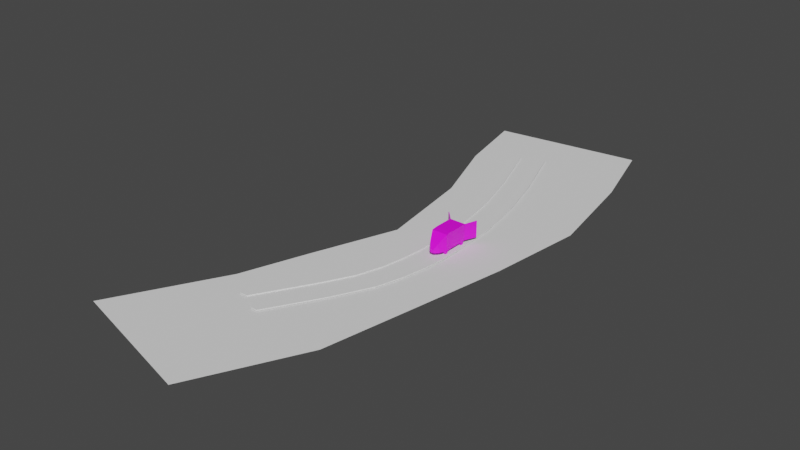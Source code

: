 # Source: van.blend  (saved by Blender 2.83.19; exported with 4.5.12 LTS)
import bpy
from mathutils import Matrix  # noqa: F401  (used for matrix-valued properties, if any)

bpy.ops.wm.read_factory_settings(use_empty=True)
scene = bpy.context.scene
scene.name = 'Scene'

# ---- collections
col_collection = bpy.data.collections.new('Collection'); scene.collection.children.link(col_collection)

# ---- images (referenced by path relative to the original .blend; pixels are not part of the script)
import os
ASSET_DIR = os.environ.get("B2B_ASSET_DIR", "")  # directory of the original .blend (textures are referenced by path, not embedded)
HERE = os.path.dirname(os.path.abspath(__file__))  # packed textures are extracted next to this script under _unpacked/

def load_image(name, relpath, width, height, colorspace="sRGB"):
    """Load a texture the original file referenced (path relative to the .blend, or extracted next to this script)."""
    p = next((c for c in (os.path.join(HERE, relpath), os.path.join(ASSET_DIR, relpath)) if relpath and os.path.exists(c)), "")
    if p:
        img = bpy.data.images.load(p, check_existing=True)
        img.name = name
    else:  # same state as the original file: an image datablock whose file is absent (Cycles renders it pink)
        img = bpy.data.images.new(name, width, height)
        img.source = "FILE"
        img.filepath = "//" + (relpath or name)
    img.colorspace_settings.name = colorspace
    return img
img_tex_png = load_image('tex.png', 'tex.png', 1024, 1024, 'sRGB')
img_color_grid = load_image('color grid', '', 256, 256, 'sRGB')

# ---- materials (node trees are filled in below, after node groups)
mat_van_wheels = bpy.data.materials.new('van_wheels')
mat_van_wheels.use_transparent_shadow = False
mat_van_body = bpy.data.materials.new('van_body')
mat_van_body.use_transparent_shadow = False

# ---- material node trees
mat_van_wheels.use_nodes = True; mat_van_wheels.node_tree.nodes.clear()
_N = mat_van_wheels.node_tree.nodes; _L = mat_van_wheels.node_tree.links
n0 = _N.new('ShaderNodeBsdfPrincipled'); n0.name = 'Principled BSDF'; n0.location = (10, 300)
n0.distribution = 'GGX'
n0.subsurface_method = 'BURLEY'
n0.inputs[3].default_value = 1.45
n0.inputs[27].default_value = (0.0, 0.0, 0.0, 1.0)
n0.inputs[28].default_value = 1.0
n1 = _N.new('ShaderNodeOutputMaterial'); n1.name = 'Material Output'; n1.location = (300, 300)
n2 = _N.new('ShaderNodeTexImage'); n2.name = 'Image Texture'; n2.location = (-482, 233)
n2.image = img_tex_png
n2.interpolation = 'Closest'
_L.new(n0.outputs[0], n1.inputs[0])
_L.new(n2.outputs[0], n0.inputs[0])
n1.is_active_output = True
mat_van_body.use_nodes = True; mat_van_body.node_tree.nodes.clear()
_N = mat_van_body.node_tree.nodes; _L = mat_van_body.node_tree.links
n0 = _N.new('ShaderNodeBsdfPrincipled'); n0.name = 'Principled BSDF'; n0.location = (10, 300)
n0.distribution = 'GGX'
n0.subsurface_method = 'BURLEY'
n0.inputs[3].default_value = 1.45
n0.inputs[27].default_value = (0.0, 0.0, 0.0, 1.0)
n0.inputs[28].default_value = 1.0
n1 = _N.new('ShaderNodeOutputMaterial'); n1.name = 'Material Output'; n1.location = (300, 300)
n2 = _N.new('ShaderNodeTexImage'); n2.name = 'Image Texture'; n2.location = (-426, 194)
n2.image = img_color_grid
n2.interpolation = 'Closest'
_L.new(n0.outputs[0], n1.inputs[0])
_L.new(n2.outputs[0], n0.inputs[0])
n1.is_active_output = True

# ---- world
world_world = bpy.data.worlds.new('World'); scene.world = world_world
world_world.use_nodes = True; world_world.node_tree.nodes.clear()
_N = world_world.node_tree.nodes; _L = world_world.node_tree.links
n0 = _N.new('ShaderNodeOutputWorld'); n0.name = 'World Output'; n0.location = (300, 300)
n1 = _N.new('ShaderNodeBackground'); n1.name = 'Background'; n1.location = (10, 300)
n1.inputs[0].default_value = (0.05088, 0.05088, 0.05088, 1.0)
_L.new(n1.outputs[0], n0.inputs[0])
n0.is_active_output = True
world_world.color = (0.05088, 0.05088, 0.05088)
world_world.use_sun_shadow = False
world_world.sun_shadow_jitter_overblur = 0.0

# ---- meshes
me_plane = bpy.data.meshes.new('Plane')
me_plane.from_pydata([(-3.232, -3.232, 0.0), (3.232, -3.232, 0.0), (-3.232, 3.232, 0.0), (3.232, 3.232, 0.0), (-3.89, -10.04, 1.192e-07), (2.574, -10.04, 1.192e-07), (-5.204, -17.53, 1.192e-07), (1.259, -17.53, 1.192e-07), (-7.561, -25.25, 1.192e-07), (-1.238, -26.59, 1.192e-07), (-12.69, -35.1, 1.192e-07), (-7.235, -38.58, 1.192e-07), (-3.661, 16.89, 0.0), (2.649, 18.29, 0.0), (-6.323, 33.04, 0.0), (-0.3503, 35.51, 0.0), (-10.97, 49.72, 0.0), (-5.002, 52.19, 0.0), (-22.49, -51.89, 1.192e-07), (-17.04, -55.36, 1.192e-07), (-18.15, 69.74, 0.0), (-12.18, 72.21, 0.0), (5.183, -3.232, 0.0), (5.183, 3.232, 0.0), (4.525, -10.04, 1.192e-07), (3.21, -17.53, 1.192e-07), (0.7131, -26.59, 1.192e-07), (-5.284, -38.58, 1.192e-07), (4.6, 18.29, 0.0), (1.601, 35.51, 0.0), (-3.051, 52.19, 0.0), (-15.09, -55.36, 1.192e-07), (-10.23, 72.21, 0.0), (3.232, -3.232, 0.3643), (3.232, 3.232, 0.3643), (2.574, -10.04, 0.3643), (1.259, -17.53, 0.3643), (-1.238, -26.59, 0.3643), (-7.235, -38.58, 0.3643), (2.649, 18.29, 0.3643), (-0.3503, 35.51, 0.3643), (-5.002, 52.19, 0.3643), (-17.04, -55.36, 0.3643), (-12.18, 72.21, 0.3643), (5.183, -3.232, 0.3643), (5.183, 3.232, 0.3643), (4.525, -10.04, 0.3643), (3.21, -17.53, 0.3643), (0.7131, -26.59, 0.3643), (-5.284, -38.58, 0.3643), (4.6, 18.29, 0.3643), (1.601, 35.51, 0.3643), (-3.051, 52.19, 0.3643), (-15.09, -55.36, 0.3643), (-10.23, 72.21, 0.3643), (-5.614, -3.232, 0.0), (-5.614, 3.232, 0.0), (-6.272, -10.04, 1.192e-07), (-7.587, -17.53, 1.192e-07), (-9.943, -25.25, 1.192e-07), (-15.07, -35.1, 1.192e-07), (-6.043, 16.89, 0.0), (-8.705, 33.04, 0.0), (-13.36, 49.72, 0.0), (-24.88, -51.89, 1.192e-07), (-20.54, 69.74, 0.0), (-3.232, 3.232, 0.3413), (-3.232, -3.232, 0.3413), (-3.89, -10.04, 0.3413), (-5.204, -17.53, 0.3413), (-7.561, -25.25, 0.3413), (-12.69, -35.1, 0.3413), (-3.661, 16.89, 0.3413), (-6.323, 33.04, 0.3413), (-10.97, 49.72, 0.3413), (-22.49, -51.89, 0.3413), (-18.15, 69.74, 0.3413), (-5.614, 3.232, 0.3413), (-5.614, -3.232, 0.3413), (-6.272, -10.04, 0.3413), (-7.587, -17.53, 0.3413), (-9.943, -25.25, 0.3413), (-15.07, -35.1, 0.3413), (-6.043, 16.89, 0.3413), (-8.705, 33.04, 0.3413), (-13.36, 49.72, 0.3413), (-24.88, -51.89, 0.3413), (-20.54, 69.74, 0.3413)], [], [(0, 1, 3, 2), (1, 0, 4, 5), (5, 4, 6, 7), (7, 6, 8, 9), (9, 8, 10, 11), (2, 3, 13, 12), (12, 13, 15, 14), (14, 15, 17, 16), (11, 10, 18, 19), (16, 17, 21, 20), (3, 1, 33, 34), (31, 27, 49, 53), (17, 15, 40, 41), (22, 23, 45, 44), (29, 30, 52, 51), (5, 7, 36, 35), (21, 17, 41, 43), (28, 29, 51, 50), (9, 11, 38, 37), (23, 28, 50, 45), (38, 42, 53, 49), (43, 41, 52, 54), (41, 40, 51, 52), (37, 38, 49, 48), (40, 39, 50, 51), (36, 37, 48, 47), (39, 34, 45, 50), (35, 36, 47, 46), (33, 35, 46, 44), (34, 33, 44, 45), (24, 22, 44, 46), (30, 32, 54, 52), (13, 3, 34, 39), (25, 24, 46, 47), (7, 9, 37, 36), (11, 19, 42, 38), (26, 25, 47, 48), (19, 31, 53, 42), (1, 5, 35, 33), (27, 26, 48, 49), (32, 21, 43, 54), (15, 13, 39, 40), (65, 63, 85, 87), (64, 18, 75, 86), (14, 16, 74, 73), (55, 57, 79, 78), (60, 64, 86, 82), (10, 8, 70, 71), (0, 2, 66, 67), (56, 55, 78, 77), (16, 20, 76, 74), (63, 62, 84, 85), (69, 68, 79, 80), (68, 67, 78, 79), (73, 74, 85, 84), (72, 73, 84, 83), (75, 71, 82, 86), (66, 72, 83, 77), (67, 66, 77, 78), (71, 70, 81, 82), (74, 76, 87, 85), (70, 69, 80, 81), (6, 4, 68, 69), (57, 58, 80, 79), (2, 12, 72, 66), (58, 59, 81, 80), (59, 60, 82, 81), (8, 6, 69, 70), (61, 56, 77, 83), (18, 10, 71, 75), (20, 65, 87, 76), (12, 14, 73, 72), (62, 61, 83, 84), (4, 0, 67, 68)])
_uv = me_plane.uv_layers.new(name='UVMap')
_uv.uv.foreach_set('vector', [0.0, 0.0, 1.0, 0.0, 1.0, 1.0, 0.0, 1.0, 1.0, 0.0, 0.0, 0.0, 0.0, 0.0, 1.0, 0.0, 1.0, 0.0, 0.0, 0.0, 0.0, 0.0, 1.0, 0.0, 1.0, 0.0, 0.0, 0.0, 0.0, 0.0, 1.0, 0.0, 1.0, 0.0, 0.0, 0.0, 0.0, 0.0, 1.0, 0.0, 0.0, 1.0, 1.0, 1.0, 1.0, 1.0, 0.0, 1.0, 0.0, 1.0, 1.0, 1.0, 1.0, 1.0, 0.0, 1.0, 0.0, 1.0, 1.0, 1.0, 1.0, 1.0, 0.0, 1.0, 1.0, 0.0, 0.0, 0.0, 0.0, 0.0, 1.0, 0.0, 0.0, 1.0, 1.0, 1.0, 1.0, 1.0, 0.0, 1.0, 1.0, 1.0, 1.0, 0.0, 1.0, 0.0, 1.0, 1.0, 0.0, 0.0, 0.0, 0.0, 0.0, 0.0, 0.0, 0.0, 1.0, 1.0, 1.0, 1.0, 1.0, 1.0, 1.0, 1.0, 0.0, 0.0, 0.0, 0.0, 0.0, 0.0, 0.0, 0.0, 0.0, 0.0, 0.0, 0.0, 0.0, 0.0, 0.0, 0.0, 1.0, 0.0, 1.0, 0.0, 1.0, 0.0, 1.0, 0.0, 1.0, 1.0, 1.0, 1.0, 1.0, 1.0, 1.0, 1.0, 0.0, 0.0, 0.0, 0.0, 0.0, 0.0, 0.0, 0.0, 1.0, 0.0, 1.0, 0.0, 1.0, 0.0, 1.0, 0.0, 0.0, 0.0, 0.0, 0.0, 0.0, 0.0, 0.0, 0.0, 1.0, 0.0, 1.0, 0.0, 1.0, 0.0, 1.0, 0.0, 1.0, 1.0, 1.0, 1.0, 1.0, 1.0, 1.0, 1.0, 1.0, 1.0, 1.0, 1.0, 1.0, 1.0, 1.0, 1.0, 1.0, 0.0, 1.0, 0.0, 1.0, 0.0, 1.0, 0.0, 1.0, 1.0, 1.0, 1.0, 1.0, 1.0, 1.0, 1.0, 1.0, 0.0, 1.0, 0.0, 1.0, 0.0, 1.0, 0.0, 1.0, 1.0, 1.0, 1.0, 1.0, 1.0, 1.0, 1.0, 1.0, 0.0, 1.0, 0.0, 1.0, 0.0, 1.0, 0.0, 1.0, 0.0, 1.0, 0.0, 1.0, 0.0, 1.0, 0.0, 1.0, 1.0, 1.0, 0.0, 1.0, 0.0, 1.0, 1.0, 0.0, 0.0, 0.0, 0.0, 0.0, 0.0, 0.0, 0.0, 0.0, 0.0, 0.0, 0.0, 0.0, 0.0, 0.0, 0.0, 1.0, 1.0, 1.0, 1.0, 1.0, 1.0, 1.0, 1.0, 0.0, 0.0, 0.0, 0.0, 0.0, 0.0, 0.0, 0.0, 1.0, 0.0, 1.0, 0.0, 1.0, 0.0, 1.0, 0.0, 1.0, 0.0, 1.0, 0.0, 1.0, 0.0, 1.0, 0.0, 0.0, 0.0, 0.0, 0.0, 0.0, 0.0, 0.0, 0.0, 0.0, 0.0, 0.0, 0.0, 0.0, 0.0, 0.0, 0.0, 1.0, 0.0, 1.0, 0.0, 1.0, 0.0, 1.0, 0.0, 0.0, 0.0, 0.0, 0.0, 0.0, 0.0, 0.0, 0.0, 0.0, 0.0, 0.0, 0.0, 0.0, 0.0, 0.0, 0.0, 1.0, 1.0, 1.0, 1.0, 1.0, 1.0, 1.0, 1.0, 0.0, 0.0, 0.0, 0.0, 0.0, 0.0, 0.0, 0.0, 0.0, 0.0, 0.0, 0.0, 0.0, 0.0, 0.0, 0.0, 0.0, 1.0, 0.0, 1.0, 0.0, 1.0, 0.0, 1.0, 0.0, 0.0, 0.0, 0.0, 0.0, 0.0, 0.0, 0.0, 0.0, 0.0, 0.0, 0.0, 0.0, 0.0, 0.0, 0.0, 0.0, 0.0, 0.0, 0.0, 0.0, 0.0, 0.0, 0.0, 0.0, 0.0, 0.0, 1.0, 0.0, 1.0, 0.0, 0.0, 0.0, 0.0, 0.0, 0.0, 0.0, 0.0, 0.0, 0.0, 0.0, 1.0, 0.0, 1.0, 0.0, 1.0, 0.0, 1.0, 0.0, 0.0, 0.0, 0.0, 0.0, 0.0, 0.0, 0.0, 0.0, 0.0, 0.0, 0.0, 0.0, 0.0, 0.0, 0.0, 0.0, 0.0, 0.0, 0.0, 0.0, 0.0, 0.0, 0.0, 0.0, 1.0, 0.0, 1.0, 0.0, 1.0, 0.0, 1.0, 0.0, 1.0, 0.0, 1.0, 0.0, 1.0, 0.0, 1.0, 0.0, 0.0, 0.0, 0.0, 0.0, 0.0, 0.0, 0.0, 0.0, 1.0, 0.0, 1.0, 0.0, 1.0, 0.0, 1.0, 0.0, 0.0, 0.0, 1.0, 0.0, 1.0, 0.0, 0.0, 0.0, 0.0, 0.0, 0.0, 0.0, 0.0, 0.0, 0.0, 0.0, 1.0, 0.0, 1.0, 0.0, 1.0, 0.0, 1.0, 0.0, 0.0, 0.0, 0.0, 0.0, 0.0, 0.0, 0.0, 0.0, 0.0, 0.0, 0.0, 0.0, 0.0, 0.0, 0.0, 0.0, 0.0, 0.0, 0.0, 0.0, 0.0, 0.0, 0.0, 0.0, 1.0, 0.0, 1.0, 0.0, 1.0, 0.0, 1.0, 0.0, 0.0, 0.0, 0.0, 0.0, 0.0, 0.0, 0.0, 0.0, 0.0, 0.0, 0.0, 0.0, 0.0, 0.0, 0.0, 0.0, 0.0, 0.0, 0.0, 0.0, 0.0, 0.0, 0.0, 0.0, 0.0, 0.0, 0.0, 0.0, 0.0, 0.0, 0.0, 0.0, 0.0, 0.0, 0.0, 0.0, 0.0, 0.0, 0.0, 0.0, 0.0, 0.0, 0.0, 0.0, 0.0, 0.0, 0.0, 0.0, 1.0, 0.0, 1.0, 0.0, 1.0, 0.0, 1.0, 0.0, 0.0, 0.0, 0.0, 0.0, 0.0, 0.0, 0.0, 0.0, 0.0, 0.0, 0.0, 0.0, 0.0, 0.0, 0.0])
me_plane.use_remesh_fix_poles = True
me_plane.use_remesh_preserve_attributes = False
me_plane.use_mirror_vertex_groups = False
me_plane.update()
me_plane_001 = bpy.data.meshes.new('Plane.001')
me_plane_001.from_pydata([(-1.5, -0.9144, 0.0), (-0.03865, -1.051, 0.0), (-1.0, 1.0, 0.0), (0.5679, 1.07, 0.0), (-0.8256, 0.7147, 0.0), (-0.5224, 0.4188, 0.0), (-0.348, 0.03731, 0.0), (-0.6664, -0.2773, 0.0), (-0.9014, -0.5224, 0.0), (0.5148, -0.6668, 0.0), (0.7043, -0.3094, 0.0), (0.8787, 0.02661, 0.0), (1.0, 0.3787, 0.0), (0.8105, 0.7655, 0.0)], [], [(4, 13, 3, 2), (0, 1, 9, 8), (8, 9, 10, 7), (7, 10, 11, 6), (6, 11, 12, 5), (5, 12, 13, 4)])
_uv = me_plane_001.uv_layers.new(name='UVMap')
_uv.uv.foreach_set('vector', [0.0, 0.856, 1.0, 0.856, 1.0, 1.0, 0.0, 1.0, 0.0, 0.0, 1.0, 0.0, 1.0, 0.1893, 0.0, 0.1893, 0.0, 0.1893, 1.0, 0.1893, 1.0, 0.356, 0.0, 0.356, 0.0, 0.356, 1.0, 0.356, 1.0, 0.5227, 0.0, 0.5227, 0.0, 0.5227, 1.0, 0.5227, 1.0, 0.6893, 0.0, 0.6893, 0.0, 0.6893, 1.0, 0.6893, 1.0, 0.856, 0.0, 0.856])
me_plane_001.use_remesh_fix_poles = True
me_plane_001.use_remesh_preserve_attributes = False
me_plane_001.use_mirror_vertex_groups = False
me_plane_001.update()
me_cube_001 = bpy.data.meshes.new('Cube.001')
me_cube_001.from_pydata([(-21.62, -14.21, -4.454), (-21.62, -14.21, 40.0), (-21.62, 40.59, -4.454), (-21.62, 40.59, 40.0), (22.7, -14.21, -4.454), (22.7, -14.21, 40.0), (22.7, 40.59, -4.454), (22.7, 40.59, 40.0), (-14.11, -49.53, -4.454), (-11.76, -49.53, 18.63), (12.85, -49.53, 18.63), (15.19, -49.53, -4.454), (-5.048, -58.98, -4.454), (-2.59, -58.98, 3.059), (3.673, -58.98, 3.059), (6.131, -58.98, -4.454), (35.16, 72.64, -4.454), (35.16, 72.64, 40.0), (-47.53, 67.23, -4.454), (-47.53, 67.23, 40.0), (-18.75, 40.06, -10.19), (-13.75, 40.06, -10.19), (-18.75, 37.69, -15.11), (-13.75, 37.69, -15.11), (-18.75, 32.36, -16.32), (-13.75, 32.36, -16.32), (-18.75, 28.09, -12.92), (-13.75, 28.09, -12.92), (-18.75, 28.09, -7.454), (-13.75, 28.09, -7.454), (-18.75, 32.36, -4.049), (-13.75, 32.36, -4.049), (-18.75, 37.69, -5.264), (-13.75, 37.69, -5.264), (-18.09, -14.65, -1.052), (-18.16, -14.41, 36.47), (-20.21, 41.41, -3.597), (-20.21, 41.41, 39.14), (19.18, -14.65, -1.052), (19.25, -14.41, 36.47), (21.16, 41.03, -3.645), (21.16, 41.03, 39.19), (-10.74, -48.5, -3.273), (-10.89, -47.78, 18.02), (11.97, -47.78, 18.02), (11.82, -48.5, -3.273), (-2.126, -57.39, -3.323), (-2.09, -56.9, 2.774), (3.172, -56.9, 2.774), (3.208, -57.39, -3.323), (33.56, 73.59, -4.454), (33.56, 73.59, 40.0), (-46.39, 68.91, -4.454), (-46.39, 68.91, 40.0), (20.23, 37.69, -5.264), (15.22, 37.69, -5.264), (20.23, 32.36, -4.049), (15.22, 32.36, -4.049), (20.23, 28.09, -7.454), (15.22, 28.09, -7.454), (20.23, 28.09, -12.92), (15.22, 28.09, -12.92), (20.23, 32.36, -16.32), (15.22, 32.36, -16.32), (20.23, 37.69, -15.11), (15.22, 37.69, -15.11), (20.23, 40.06, -10.19), (15.22, 40.06, -10.19), (-19.08, -23.0, -4.306), (-14.07, -23.0, -4.306), (-19.08, -20.43, -9.128), (-14.07, -20.43, -9.128), (-19.08, -22.6, -14.14), (-14.07, -22.6, -14.14), (-19.08, -27.88, -15.57), (-14.07, -27.88, -15.57), (-19.08, -32.28, -12.34), (-14.07, -32.28, -12.34), (-19.08, -32.5, -6.878), (-14.07, -32.5, -6.878), (-19.08, -28.37, -3.304), (-14.07, -28.37, -3.304), (19.83, -28.37, -3.304), (14.82, -28.37, -3.304), (19.83, -32.5, -6.878), (14.82, -32.5, -6.878), (19.83, -32.28, -12.34), (14.82, -32.28, -12.34), (19.83, -27.88, -15.57), (14.82, -27.88, -15.57), (19.83, -22.6, -14.14), (14.82, -22.6, -14.14), (19.83, -20.43, -9.128), (14.82, -20.43, -9.128), (19.83, -23.0, -4.306), (14.82, -23.0, -4.306), (-20.85, -29.76, 38.74), (21.93, -29.76, 38.74), (23.16, -29.76, -4.958), (-22.08, -29.76, -4.958)], [], [(0, 1, 3, 2), (6, 7, 5, 4), (97, 96, 9, 10), (2, 6, 4, 0), (7, 3, 1, 5), (10, 9, 13, 14), (98, 97, 10, 11), (96, 99, 8, 9), (99, 98, 11, 8), (15, 14, 13, 12), (11, 10, 14, 15), (8, 11, 15, 12), (9, 8, 12, 13), (7, 6, 16, 17), (3, 19, 18, 2), (20, 21, 23, 22), (22, 23, 25, 24), (24, 25, 27, 26), (26, 27, 29, 28), (28, 29, 31, 30), (23, 21, 33, 31, 29, 27, 25), (30, 31, 33, 32), (32, 33, 21, 20), (20, 22, 24, 26, 28, 30, 32), (34, 36, 37, 35), (40, 38, 39, 41), (39, 44, 43, 35), (36, 34, 38, 40), (41, 39, 35, 37), (44, 48, 47, 43), (38, 45, 44, 39), (35, 43, 42, 34), (34, 42, 45, 38), (49, 46, 47, 48), (45, 49, 48, 44), (42, 46, 49, 45), (43, 47, 46, 42), (41, 51, 50, 40), (37, 36, 52, 53), (38, 39, 35, 34), (67, 65, 63, 61, 59, 57, 55), (55, 54, 66, 67), (57, 56, 54, 55), (64, 66, 54, 56, 58, 60, 62), (59, 58, 56, 57), (61, 60, 58, 59), (63, 62, 60, 61), (65, 64, 62, 63), (67, 66, 64, 65), (6, 2, 36, 40), (3, 7, 41, 37), (17, 16, 50, 51), (7, 17, 51, 41), (16, 6, 40, 50), (18, 19, 53, 52), (19, 3, 37, 53), (2, 18, 52, 36), (68, 69, 71, 70), (70, 71, 73, 72), (72, 73, 75, 74), (74, 75, 77, 76), (76, 77, 79, 78), (71, 69, 81, 79, 77, 75, 73), (78, 79, 81, 80), (80, 81, 69, 68), (68, 70, 72, 74, 76, 78, 80), (95, 93, 91, 89, 87, 85, 83), (83, 82, 94, 95), (85, 84, 82, 83), (92, 94, 82, 84, 86, 88, 90), (87, 86, 84, 85), (89, 88, 86, 87), (91, 90, 88, 89), (93, 92, 90, 91), (95, 94, 92, 93), (0, 4, 98, 99), (1, 0, 99, 96), (4, 5, 97, 98), (5, 1, 96, 97)])
me_cube_001.polygons.foreach_set('material_index', [1, 1, 1, 1, 1, 1, 1, 1, 1, 1, 1, 1, 1, 1, 1, 0, 0, 0, 0, 0, 0, 0, 0, 0, 1, 1, 1, 1, 1, 1, 1, 1, 1, 1, 1, 1, 1, 1, 1, 1, 0, 0, 0, 0, 0, 0, 0, 0, 0, 1, 1, 1, 1, 1, 1, 1, 1, 0, 0, 0, 0, 0, 0, 0, 0, 0, 0, 0, 0, 0, 0, 0, 0, 0, 0, 1, 1, 1, 1])
_uv = me_cube_001.uv_layers.new(name='UVMap')
_uv.uv.foreach_set('vector', [0.3778, 0.7234, 0.1981, 0.7221, 0.1997, 0.5005, 0.3794, 0.5018, 0.8294, 0.734, 0.6496, 0.7354, 0.648, 0.5138, 0.8277, 0.5125, 0.1824, 0.194, 0.00942, 0.194, 0.04613, 0.07993, 0.1456, 0.07993, 0.6306, 0.305, 0.6317, 0.4842, 0.4101, 0.4856, 0.409, 0.3064, 0.1855, 0.4786, 0.006308, 0.4786, 0.006308, 0.257, 0.1855, 0.257, 0.1456, 0.07993, 0.04613, 0.07993, 0.08322, 0.006308, 0.1085, 0.006308, 0.8294, 0.4496, 0.6526, 0.4508, 0.7322, 0.3613, 0.826, 0.3634, 0.2027, 0.785, 0.3794, 0.7863, 0.3761, 0.8724, 0.2823, 0.8745, 0.3461, 0.3049, 0.3473, 0.4879, 0.2671, 0.4561, 0.2663, 0.3377, 0.2287, 0.4198, 0.1982, 0.41, 0.1981, 0.3847, 0.2284, 0.3746, 0.826, 0.3634, 0.7322, 0.3613, 0.7924, 0.3049, 0.8239, 0.3105, 0.2663, 0.3377, 0.2671, 0.4561, 0.2287, 0.4198, 0.2284, 0.3746, 0.2823, 0.8745, 0.3761, 0.8724, 0.3739, 0.9253, 0.3425, 0.9309, 0.842, 0.4847, 0.842, 0.3049, 0.981, 0.3049, 0.981, 0.4847, 0.006308, 0.6835, 0.1565, 0.6835, 0.1565, 0.8633, 0.006308, 0.8633, 0.9199, 0.2211, 0.8962, 0.2314, 0.8839, 0.2238, 0.8905, 0.1986, 0.8905, 0.1986, 0.8839, 0.2238, 0.8698, 0.2284, 0.8546, 0.2074, 0.8546, 0.2074, 0.8698, 0.2284, 0.8645, 0.2419, 0.8387, 0.2406, 0.8387, 0.2406, 0.8645, 0.2419, 0.8717, 0.2539, 0.8552, 0.2735, 0.8552, 0.2735, 0.8717, 0.2539, 0.8863, 0.2546, 0.8912, 0.28, 0.8874, 0.7728, 0.897, 0.7529, 0.9185, 0.748, 0.9358, 0.7617, 0.9358, 0.7838, 0.9185, 0.7976, 0.897, 0.7927, 0.8912, 0.28, 0.8863, 0.2546, 0.8976, 0.2454, 0.9199, 0.258, 0.9199, 0.258, 0.8976, 0.2454, 0.8962, 0.2314, 0.9199, 0.2211, 0.1767, 0.8897, 0.1767, 0.9117, 0.1594, 0.9255, 0.1379, 0.9206, 0.1283, 0.9007, 0.1379, 0.8808, 0.1594, 0.8759, 0.5054, 0.0166, 0.7322, 0.006308, 0.7322, 0.1791, 0.5064, 0.1683, 0.6173, 0.8654, 0.3921, 0.855, 0.393, 0.7032, 0.6173, 0.6923, 0.2063, 0.008698, 0.3428, 0.1229, 0.3525, 0.1717, 0.1981, 0.2759, 0.8748, 0.9152, 0.648, 0.9046, 0.6494, 0.7539, 0.8748, 0.748, 0.6189, 0.6734, 0.3944, 0.6692, 0.3921, 0.518, 0.6178, 0.5062, 0.3428, 0.1229, 0.369, 0.1431, 0.3716, 0.1498, 0.3525, 0.1717, 0.4928, 0.006308, 0.3805, 0.1311, 0.3428, 0.1229, 0.2063, 0.008698, 0.1981, 0.2759, 0.3525, 0.1717, 0.3881, 0.1585, 0.4928, 0.2923, 0.4928, 0.2923, 0.3881, 0.1585, 0.3805, 0.1311, 0.4928, 0.006308, 0.3759, 0.1423, 0.3776, 0.1467, 0.3716, 0.1498, 0.369, 0.1431, 0.3805, 0.1311, 0.3759, 0.1423, 0.369, 0.1431, 0.3428, 0.1229, 0.3881, 0.1585, 0.3776, 0.1467, 0.3759, 0.1423, 0.3805, 0.1311, 0.3525, 0.1717, 0.3716, 0.1498, 0.3776, 0.1467, 0.3881, 0.1585, 0.8857, 0.1828, 0.7448, 0.186, 0.7448, 0.006308, 0.8857, 0.009578, 0.006308, 0.6675, 0.006308, 0.4947, 0.1598, 0.4912, 0.1598, 0.6709, 0.842, 0.4976, 0.9937, 0.4973, 0.9937, 0.6485, 0.842, 0.6483, 0.1157, 0.8897, 0.1157, 0.9117, 0.09841, 0.9255, 0.07688, 0.9206, 0.0673, 0.9007, 0.07688, 0.8808, 0.09841, 0.8759, 0.5534, 0.2481, 0.5566, 0.2737, 0.5213, 0.2641, 0.5389, 0.245, 0.564, 0.2391, 0.5863, 0.252, 0.5566, 0.2737, 0.5534, 0.2481, 0.9185, 0.9221, 0.897, 0.9171, 0.8874, 0.8973, 0.897, 0.8774, 0.9185, 0.8724, 0.9358, 0.8862, 0.9358, 0.9083, 0.5623, 0.225, 0.5863, 0.2151, 0.5863, 0.252, 0.564, 0.2391, 0.55, 0.2163, 0.5581, 0.1917, 0.5863, 0.2151, 0.5623, 0.225, 0.5362, 0.2194, 0.5221, 0.1979, 0.5581, 0.1917, 0.55, 0.2163, 0.5312, 0.2324, 0.5054, 0.2308, 0.5221, 0.1979, 0.5362, 0.2194, 0.5389, 0.245, 0.5213, 0.2641, 0.5054, 0.2308, 0.5312, 0.2324, 0.6317, 0.4842, 0.6306, 0.305, 0.6354, 0.3107, 0.6354, 0.4779, 0.6226, 0.5005, 0.6226, 0.6796, 0.6189, 0.6734, 0.6178, 0.5062, 0.1725, 0.6709, 0.1725, 0.4912, 0.18, 0.4912, 0.18, 0.6709, 0.9191, 0.1466, 0.9189, 0.007599, 0.9263, 0.006308, 0.9263, 0.1472, 0.939, 0.1459, 0.9392, 0.006917, 0.9464, 0.006308, 0.9464, 0.1472, 0.3921, 0.8781, 0.5718, 0.8781, 0.5718, 0.8863, 0.3921, 0.8863, 0.1692, 0.8353, 0.1699, 0.6851, 0.1772, 0.6835, 0.1772, 0.8371, 0.8991, 0.1583, 0.8983, 0.008086, 0.9063, 0.006308, 0.9063, 0.1599, 0.5989, 0.2312, 0.6247, 0.2327, 0.6323, 0.2451, 0.615, 0.2645, 0.615, 0.2645, 0.6323, 0.2451, 0.647, 0.2473, 0.6508, 0.2729, 0.6508, 0.2729, 0.647, 0.2473, 0.6579, 0.2383, 0.6802, 0.2512, 0.6802, 0.2512, 0.6579, 0.2383, 0.6565, 0.2244, 0.6802, 0.2143, 0.6802, 0.2143, 0.6565, 0.2244, 0.6438, 0.2165, 0.6512, 0.1917, 0.9185, 0.8598, 0.897, 0.8549, 0.8874, 0.835, 0.897, 0.8151, 0.9185, 0.8102, 0.9358, 0.824, 0.9358, 0.8461, 0.6512, 0.1917, 0.6438, 0.2165, 0.6297, 0.2196, 0.6155, 0.1982, 0.6155, 0.1982, 0.6297, 0.2196, 0.6247, 0.2327, 0.5989, 0.2312, 0.6328, 0.9139, 0.6155, 0.9277, 0.594, 0.9228, 0.5844, 0.9029, 0.594, 0.883, 0.6155, 0.8781, 0.6328, 0.8918, 0.01589, 0.8808, 0.03742, 0.8759, 0.05468, 0.8897, 0.05468, 0.9117, 0.03742, 0.9255, 0.01589, 0.9206, 0.006308, 0.9007, 0.7615, 0.2051, 0.7756, 0.2266, 0.7706, 0.2396, 0.7448, 0.2381, 0.7972, 0.1986, 0.7898, 0.2234, 0.7756, 0.2266, 0.7615, 0.2051, 0.8731, 0.6611, 0.8904, 0.6749, 0.8904, 0.697, 0.8731, 0.7108, 0.8516, 0.7058, 0.842, 0.686, 0.8516, 0.6661, 0.8261, 0.2212, 0.8024, 0.2313, 0.7898, 0.2234, 0.7972, 0.1986, 0.8261, 0.2581, 0.8039, 0.2452, 0.8024, 0.2313, 0.8261, 0.2212, 0.7967, 0.2799, 0.793, 0.2542, 0.8039, 0.2452, 0.8261, 0.2581, 0.761, 0.2714, 0.7782, 0.252, 0.793, 0.2542, 0.7967, 0.2799, 0.7448, 0.2381, 0.7706, 0.2396, 0.7782, 0.252, 0.761, 0.2714, 0.409, 0.3064, 0.4101, 0.4856, 0.3473, 0.4879, 0.3461, 0.3049, 0.1981, 0.7221, 0.3778, 0.7234, 0.3794, 0.7863, 0.2027, 0.785, 0.8277, 0.5125, 0.648, 0.5138, 0.6526, 0.4508, 0.8294, 0.4496, 0.1855, 0.257, 0.006308, 0.257, 0.00942, 0.194, 0.1824, 0.194])
me_cube_001.materials.append(mat_van_wheels)
me_cube_001.materials.append(mat_van_body)
me_cube_001.use_remesh_fix_poles = True
me_cube_001.use_remesh_preserve_attributes = False
me_cube_001.use_mirror_vertex_groups = False
me_cube_001.use_paint_bone_selection = False
me_cube_001.use_paint_mask = True
me_cube_001.update()

# ---- objects
ob_plane = bpy.data.objects.new('Plane', me_plane)
ob_plane_001 = bpy.data.objects.new('Plane.001', me_plane_001)
ob_cube = bpy.data.objects.new('Cube', me_cube_001)

# ---- transforms, parenting, visibility, modifiers, constraints
ob_plane.location = (29.2, 0.0, 0.3216)
ob_plane.scale = (8.437, 8.437, 8.437)
ob_plane.lineart.crease_threshold = 0.0
ob_plane_001.location = (-21.39, 0.0, -0.4391)
ob_plane_001.scale = (258.0, 731.4, 731.4)
ob_plane_001.lineart.crease_threshold = 0.0
ob_cube.location = (44.27, 26.15, 18.42)
ob_cube.lineart.crease_threshold = 0.0

# ---- collection membership
col_collection.objects.link(ob_plane)
col_collection.objects.link(ob_plane_001)
col_collection.objects.link(ob_cube)

# ---- scene / render settings (as saved in the file)
scene.frame_start = 1; scene.frame_end = 250; scene.frame_set(1)
scene.render.engine = 'BLENDER_EEVEE_NEXT'
scene.cycles.use_denoising = False
scene.cycles.samples = 128
scene.cycles.sampling_pattern = 'TABULATED_SOBOL'
scene.cycles.use_adaptive_sampling = False
scene.cycles.use_light_tree = False
scene.view_settings.view_transform = 'Filmic'
bpy.context.view_layer.update()

# ---- added for rendering (the .blend has no active camera and no usable light): camera, sun
cam_auto = bpy.data.cameras.new('AutoCamera')
cam_auto.lens = 50.0
cam_auto.sensor_width = 36.0
cam_auto.clip_end = 27289.8
ob_auto_camera = bpy.data.objects.new('AutoCamera', cam_auto)
scene.collection.objects.link(ob_auto_camera)
ob_auto_camera.location = (1469.04, -1859.13, 1272.98)
ob_auto_camera.rotation_euler = (1.09748, -7.21219e-08, 0.694738)
scene.camera = ob_auto_camera
light_auto_sun = bpy.data.lights.new('AutoSun', 'SUN')
light_auto_sun.energy = 3.0
light_auto_sun.angle = 0.0523599
ob_auto_sun = bpy.data.objects.new('AutoSun', light_auto_sun)
scene.collection.objects.link(ob_auto_sun)
ob_auto_sun.rotation_euler = (0.872665, 0.174533, 0.523599)
bpy.context.view_layer.update()
